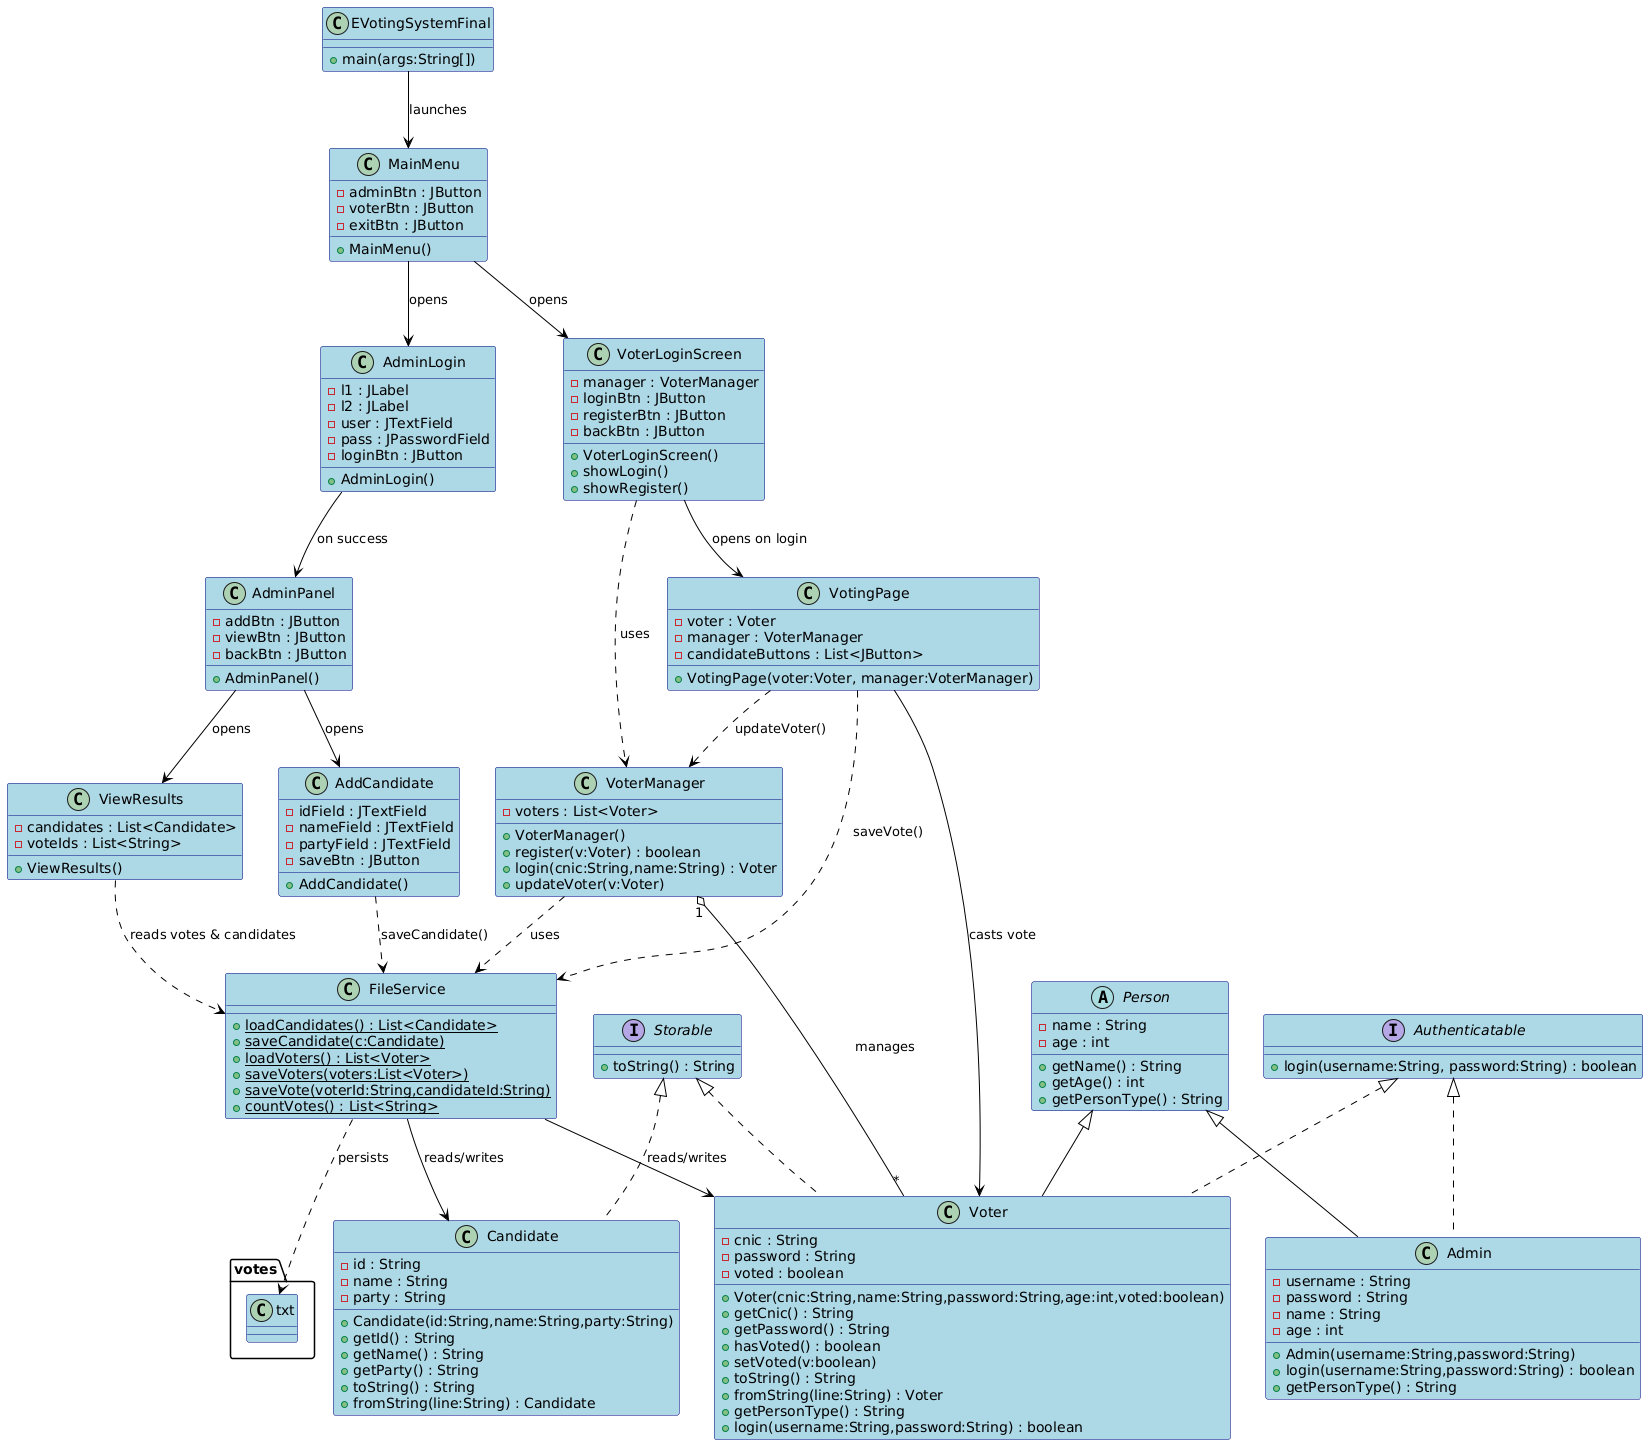

The diagram above was rendered by PlantUML. Its source (embedded in the PNG):
@startuml
skinparam backgroundColor white

' ===== BLUE BOXES =====
skinparam class {
    BackgroundColor #ADD8E6
    ArrowColor Black
    BorderColor #000080
    Padding 40
}
skinparam interface {
  BackgroundColor #ADD8E6
  BorderColor #000080
}
top to bottom direction

' =======================
'        INTERFACES
' =======================
interface Storable {
  + toString() : String
}
interface Authenticatable {
  + login(username:String, password:String) : boolean
}

' =======================
'        PERSON
' =======================
abstract class Person {
  - name : String
  - age : int
  + getName() : String
  + getAge() : int
  + getPersonType() : String
}

' =======================
'     CORE CLASSES
' =======================
class Candidate {
  - id : String
  - name : String
  - party : String
  + Candidate(id:String,name:String,party:String)
  + getId() : String
  + getName() : String
  + getParty() : String
  + toString() : String
  + fromString(line:String) : Candidate
}

class Voter {
  - cnic : String
  - password : String
  - voted : boolean
  + Voter(cnic:String,name:String,password:String,age:int,voted:boolean)
  + getCnic() : String
  + getPassword() : String
  + hasVoted() : boolean
  + setVoted(v:boolean)
  + toString() : String
  + fromString(line:String) : Voter
  + getPersonType() : String
  + login(username:String,password:String) : boolean
}

class Admin {
  - username : String
  - password : String
  - name : String
  - age : int
  + Admin(username:String,password:String)
  + login(username:String,password:String) : boolean
  + getPersonType() : String
}

' =======================
'     SUPPORT CLASSES
' =======================
class FileService {
  {static} + loadCandidates() : List<Candidate>
  {static} + saveCandidate(c:Candidate)
  {static} + loadVoters() : List<Voter>
  {static} + saveVoters(voters:List<Voter>)
  {static} + saveVote(voterId:String,candidateId:String)
  {static} + countVotes() : List<String>
}

class VoterManager {
  - voters : List<Voter>
  + VoterManager()
  + register(v:Voter) : boolean
  + login(cnic:String,name:String) : Voter
  + updateVoter(v:Voter)
}

' =======================
'     GUI SCREENS (fields/methods reflected)
' =======================
class MainMenu {
  - adminBtn : JButton
  - voterBtn : JButton
  - exitBtn : JButton
  + MainMenu()
}

class AdminLogin {
  - l1 : JLabel
  - l2 : JLabel
  - user : JTextField
  - pass : JPasswordField
  - loginBtn : JButton
  + AdminLogin()
}

class AdminPanel {
  - addBtn : JButton
  - viewBtn : JButton
  - backBtn : JButton
  + AdminPanel()
}

class AddCandidate {
  - idField : JTextField
  - nameField : JTextField
  - partyField : JTextField
  - saveBtn : JButton
  + AddCandidate()
}

class ViewResults {
  - candidates : List<Candidate>
  - voteIds : List<String>
  + ViewResults()
}

class VoterLoginScreen {
  - manager : VoterManager
  - loginBtn : JButton
  - registerBtn : JButton
  - backBtn : JButton
  + VoterLoginScreen()
  + showLogin()
  + showRegister()
}

class VotingPage {
  - voter : Voter
  - manager : VoterManager
  - candidateButtons : List<JButton>
  + VotingPage(voter:Voter, manager:VoterManager)
}

' =======================
'     MAIN PROGRAM
' =======================
class EVotingSystemFinal {
  + main(args:String[])
}

' =======================
'     RELATIONSHIPS
' =======================
Storable <|.. Candidate
Storable <|.. Voter

Authenticatable <|.. Voter
Authenticatable <|.. Admin

Person <|-- Voter
Person <|-- Admin

FileService --> Candidate : reads/writes
FileService --> Voter : reads/writes
FileService ..> "votes.txt" : persists

VoterManager "1" o-- "*" Voter : manages
VoterManager ..> FileService : uses

MainMenu --> AdminLogin : opens
MainMenu --> VoterLoginScreen : opens
AdminLogin --> AdminPanel : on success
AdminPanel --> AddCandidate : opens
AdminPanel --> ViewResults : opens
AddCandidate ..> FileService : saveCandidate()
ViewResults ..> FileService : reads votes & candidates

VoterLoginScreen ..> VoterManager : uses
VoterLoginScreen --> VotingPage : opens on login
VotingPage ..> FileService : saveVote()
VotingPage ..> VoterManager : updateVoter()
VotingPage --> Voter : casts vote

EVotingSystemFinal --> MainMenu : launches

' ===== layout hints to reduce overlap =====
MainMenu -[hidden]- AdminPanel
AdminLogin -[hidden]- AddCandidate
VoterLoginScreen -[hidden]- VotingPage
ViewResults -[hidden]- FileService
@enduml